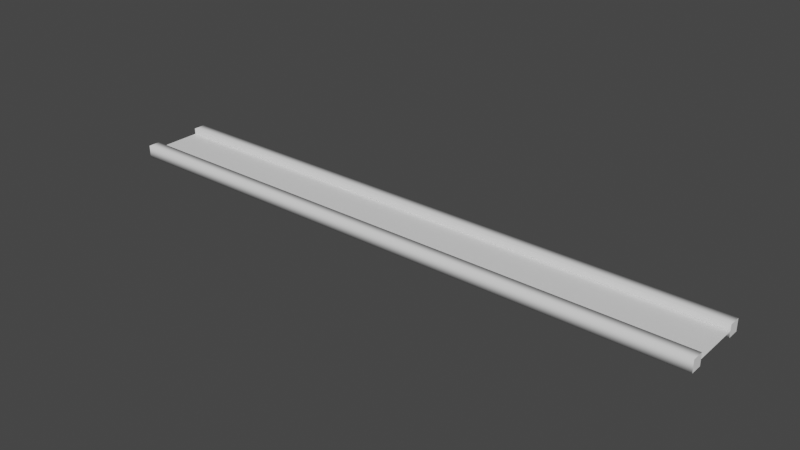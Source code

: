 # Source: p1.blend  (saved by Blender 3.0.42; exported with 4.5.12 LTS)
import bpy
from mathutils import Matrix  # noqa: F401  (used for matrix-valued properties, if any)

bpy.ops.wm.read_factory_settings(use_empty=True)
scene = bpy.context.scene
scene.name = 'Scene'

# ---- collections
col_collection = bpy.data.collections.new('Collection'); scene.collection.children.link(col_collection)

# ---- world
world_world = bpy.data.worlds.new('World'); scene.world = world_world
world_world.use_nodes = True; world_world.node_tree.nodes.clear()
_N = world_world.node_tree.nodes; _L = world_world.node_tree.links
n0 = _N.new('ShaderNodeOutputWorld'); n0.name = 'World Output'; n0.location = (300, 300)
n1 = _N.new('ShaderNodeBackground'); n1.name = 'Background'; n1.location = (10, 300)
n1.inputs[0].default_value = (0.05088, 0.05088, 0.05088, 1.0)
_L.new(n1.outputs[0], n0.inputs[0])
n0.is_active_output = True
world_world.color = (0.05088, 0.05088, 0.05088)
world_world.use_sun_shadow = False
world_world.sun_shadow_jitter_overblur = 0.0

# ---- meshes
me_grid_003 = bpy.data.meshes.new('Grid.003')
me_grid_003.from_pydata([(-50.0, -50.0, 0.0), (-48.0, -50.0, 0.0), (-46.0, -50.0, 0.0), (-44.0, -50.0, 0.0), (-42.0, -50.0, 0.0), (-40.0, -50.0, 0.0), (-38.0, -50.0, 0.0), (-36.0, -50.0, 0.0), (-34.0, -50.0, 0.0), (-32.0, -50.0, 0.0), (-30.0, -50.0, 0.0), (-28.0, -50.0, 0.0), (-26.0, -50.0, 0.0), (-24.0, -50.0, 0.0), (-22.0, -50.0, 0.0), (-20.0, -50.0, 0.0), (-18.0, -50.0, 0.0), (-16.0, -50.0, 0.0), (-14.0, -50.0, 0.0), (-12.0, -50.0, 0.0), (-10.0, -50.0, 0.0), (-8.0, -50.0, 0.0), (-6.0, -50.0, 0.0), (-4.0, -50.0, 0.0), (-2.0, -50.0, 0.0), (0.0, -50.0, 0.0), (2.0, -50.0, 0.0), (4.0, -50.0, 0.0), (6.0, -50.0, 0.0), (8.0, -50.0, 0.0), (10.0, -50.0, 0.0), (12.0, -50.0, 0.0), (14.0, -50.0, 0.0), (16.0, -50.0, 0.0), (18.0, -50.0, 0.0), (20.0, -50.0, 0.0), (22.0, -50.0, 0.0), (24.0, -50.0, 0.0), (26.0, -50.0, 0.0), (28.0, -50.0, 0.0), (30.0, -50.0, 0.0), (32.0, -50.0, 0.0), (34.0, -50.0, 0.0), (36.0, -50.0, 0.0), (38.0, -50.0, 0.0), (40.0, -50.0, 0.0), (42.0, -50.0, 0.0), (44.0, -50.0, 0.0), (46.0, -50.0, 0.0), (48.0, -50.0, 0.0), (50.0, -50.0, 0.0), (-50.0, -25.0, 0.0), (-48.0, -25.0, 0.0), (-46.0, -25.0, 0.0), (-44.0, -25.0, 0.0), (-42.0, -25.0, 0.0), (-40.0, -25.0, 0.0), (-38.0, -25.0, 0.0), (-36.0, -25.0, 0.0), (-34.0, -25.0, 0.0), (-32.0, -25.0, 0.0), (-30.0, -25.0, 0.0), (-28.0, -25.0, 0.0), (-26.0, -25.0, 0.0), (-24.0, -25.0, 0.0), (-22.0, -25.0, 0.0), (-20.0, -25.0, 0.0), (-18.0, -25.0, 0.0), (-16.0, -25.0, 0.0), (-14.0, -25.0, 0.0), (-12.0, -25.0, 0.0), (-10.0, -25.0, 0.0), (-8.0, -25.0, 0.0), (-6.0, -25.0, 0.0), (-4.0, -25.0, 0.0), (-2.0, -25.0, 0.0), (0.0, -25.0, 0.0), (2.0, -25.0, 0.0), (4.0, -25.0, 0.0), (6.0, -25.0, 0.0), (8.0, -25.0, 0.0), (10.0, -25.0, 0.0), (12.0, -25.0, 0.0), (14.0, -25.0, 0.0), (16.0, -25.0, 0.0), (18.0, -25.0, 0.0), (20.0, -25.0, 0.0), (22.0, -25.0, 0.0), (24.0, -25.0, 0.0), (26.0, -25.0, 0.0), (28.0, -25.0, 0.0), (30.0, -25.0, 0.0), (32.0, -25.0, 0.0), (34.0, -25.0, 0.0), (36.0, -25.0, 0.0), (38.0, -25.0, 0.0), (40.0, -25.0, 0.0), (42.0, -25.0, 0.0), (44.0, -25.0, 0.0), (46.0, -25.0, 0.0), (48.0, -25.0, 0.0), (50.0, -25.0, 0.0), (-50.0, 0.0, 0.0), (-48.0, 0.0, 0.0), (-46.0, 0.0, 0.0), (-44.0, 0.0, 0.0), (-42.0, 0.0, 0.0), (-40.0, 0.0, 0.0), (-38.0, 0.0, 0.0), (-36.0, 0.0, 0.0), (-34.0, 0.0, 0.0), (-32.0, 0.0, 0.0), (-30.0, 0.0, 0.0), (-28.0, 0.0, 0.0), (-26.0, 0.0, 0.0), (-24.0, 0.0, 0.0), (-22.0, 0.0, 0.0), (-20.0, 0.0, 0.0), (-18.0, 0.0, 0.0), (-16.0, 0.0, 0.0), (-14.0, 0.0, 0.0), (-12.0, 0.0, 0.0), (-10.0, 0.0, 0.0), (-8.0, 0.0, 0.0), (-6.0, 0.0, 0.0), (-4.0, 0.0, 0.0), (-2.0, 0.0, 0.0), (0.0, 0.0, 0.0), (2.0, 0.0, 0.0), (4.0, 0.0, 0.0), (6.0, 0.0, 0.0), (8.0, 0.0, 0.0), (10.0, 0.0, 0.0), (12.0, 0.0, 0.0), (14.0, 0.0, 0.0), (16.0, 0.0, 0.0), (18.0, 0.0, 0.0), (20.0, 0.0, 0.0), (22.0, 0.0, 0.0), (24.0, 0.0, 0.0), (26.0, 0.0, 0.0), (28.0, 0.0, 0.0), (30.0, 0.0, 0.0), (32.0, 0.0, 0.0), (34.0, 0.0, 0.0), (36.0, 0.0, 0.0), (38.0, 0.0, 0.0), (40.0, 0.0, 0.0), (42.0, 0.0, 0.0), (44.0, 0.0, 0.0), (46.0, 0.0, 0.0), (48.0, 0.0, 0.0), (50.0, 0.0, 0.0), (-50.0, 25.0, 0.0), (-48.0, 25.0, 0.0), (-46.0, 25.0, 0.0), (-44.0, 25.0, 0.0), (-42.0, 25.0, 0.0), (-40.0, 25.0, 0.0), (-38.0, 25.0, 0.0), (-36.0, 25.0, 0.0), (-34.0, 25.0, 0.0), (-32.0, 25.0, 0.0), (-30.0, 25.0, 0.0), (-28.0, 25.0, 0.0), (-26.0, 25.0, 0.0), (-24.0, 25.0, 0.0), (-22.0, 25.0, 0.0), (-20.0, 25.0, 0.0), (-18.0, 25.0, 0.0), (-16.0, 25.0, 0.0), (-14.0, 25.0, 0.0), (-12.0, 25.0, 0.0), (-10.0, 25.0, 0.0), (-8.0, 25.0, 0.0), (-6.0, 25.0, 0.0), (-4.0, 25.0, 0.0), (-2.0, 25.0, 0.0), (0.0, 25.0, 0.0), (2.0, 25.0, 0.0), (4.0, 25.0, 0.0), (6.0, 25.0, 0.0), (8.0, 25.0, 0.0), (10.0, 25.0, 0.0), (12.0, 25.0, 0.0), (14.0, 25.0, 0.0), (16.0, 25.0, 0.0), (18.0, 25.0, 0.0), (20.0, 25.0, 0.0), (22.0, 25.0, 0.0), (24.0, 25.0, 0.0), (26.0, 25.0, 0.0), (28.0, 25.0, 0.0), (30.0, 25.0, 0.0), (32.0, 25.0, 0.0), (34.0, 25.0, 0.0), (36.0, 25.0, 0.0), (38.0, 25.0, 0.0), (40.0, 25.0, 0.0), (42.0, 25.0, 0.0), (44.0, 25.0, 0.0), (46.0, 25.0, 0.0), (48.0, 25.0, 0.0), (50.0, 25.0, 0.0), (-50.0, 50.0, 0.0), (-48.0, 50.0, 0.0), (-46.0, 50.0, 0.0), (-44.0, 50.0, 0.0), (-42.0, 50.0, 0.0), (-40.0, 50.0, 0.0), (-38.0, 50.0, 0.0), (-36.0, 50.0, 0.0), (-34.0, 50.0, 0.0), (-32.0, 50.0, 0.0), (-30.0, 50.0, 0.0), (-28.0, 50.0, 0.0), (-26.0, 50.0, 0.0), (-24.0, 50.0, 0.0), (-22.0, 50.0, 0.0), (-20.0, 50.0, 0.0), (-18.0, 50.0, 0.0), (-16.0, 50.0, 0.0), (-14.0, 50.0, 0.0), (-12.0, 50.0, 0.0), (-10.0, 50.0, 0.0), (-8.0, 50.0, 0.0), (-6.0, 50.0, 0.0), (-4.0, 50.0, 0.0), (-2.0, 50.0, 0.0), (0.0, 50.0, 0.0), (2.0, 50.0, 0.0), (4.0, 50.0, 0.0), (6.0, 50.0, 0.0), (8.0, 50.0, 0.0), (10.0, 50.0, 0.0), (12.0, 50.0, 0.0), (14.0, 50.0, 0.0), (16.0, 50.0, 0.0), (18.0, 50.0, 0.0), (20.0, 50.0, 0.0), (22.0, 50.0, 0.0), (24.0, 50.0, 0.0), (26.0, 50.0, 0.0), (28.0, 50.0, 0.0), (30.0, 50.0, 0.0), (32.0, 50.0, 0.0), (34.0, 50.0, 0.0), (36.0, 50.0, 0.0), (38.0, 50.0, 0.0), (40.0, 50.0, 0.0), (42.0, 50.0, 0.0), (44.0, 50.0, 0.0), (46.0, 50.0, 0.0), (48.0, 50.0, 0.0), (50.0, 50.0, 0.0)], [], [(0, 1, 52, 51), (1, 2, 53, 52), (2, 3, 54, 53), (3, 4, 55, 54), (4, 5, 56, 55), (5, 6, 57, 56), (6, 7, 58, 57), (7, 8, 59, 58), (8, 9, 60, 59), (9, 10, 61, 60), (10, 11, 62, 61), (11, 12, 63, 62), (12, 13, 64, 63), (13, 14, 65, 64), (14, 15, 66, 65), (15, 16, 67, 66), (16, 17, 68, 67), (17, 18, 69, 68), (18, 19, 70, 69), (19, 20, 71, 70), (20, 21, 72, 71), (21, 22, 73, 72), (22, 23, 74, 73), (23, 24, 75, 74), (24, 25, 76, 75), (25, 26, 77, 76), (26, 27, 78, 77), (27, 28, 79, 78), (28, 29, 80, 79), (29, 30, 81, 80), (30, 31, 82, 81), (31, 32, 83, 82), (32, 33, 84, 83), (33, 34, 85, 84), (34, 35, 86, 85), (35, 36, 87, 86), (36, 37, 88, 87), (37, 38, 89, 88), (38, 39, 90, 89), (39, 40, 91, 90), (40, 41, 92, 91), (41, 42, 93, 92), (42, 43, 94, 93), (43, 44, 95, 94), (44, 45, 96, 95), (45, 46, 97, 96), (46, 47, 98, 97), (47, 48, 99, 98), (48, 49, 100, 99), (49, 50, 101, 100), (51, 52, 103, 102), (52, 53, 104, 103), (53, 54, 105, 104), (54, 55, 106, 105), (55, 56, 107, 106), (56, 57, 108, 107), (57, 58, 109, 108), (58, 59, 110, 109), (59, 60, 111, 110), (60, 61, 112, 111), (61, 62, 113, 112), (62, 63, 114, 113), (63, 64, 115, 114), (64, 65, 116, 115), (65, 66, 117, 116), (66, 67, 118, 117), (67, 68, 119, 118), (68, 69, 120, 119), (69, 70, 121, 120), (70, 71, 122, 121), (71, 72, 123, 122), (72, 73, 124, 123), (73, 74, 125, 124), (74, 75, 126, 125), (75, 76, 127, 126), (76, 77, 128, 127), (77, 78, 129, 128), (78, 79, 130, 129), (79, 80, 131, 130), (80, 81, 132, 131), (81, 82, 133, 132), (82, 83, 134, 133), (83, 84, 135, 134), (84, 85, 136, 135), (85, 86, 137, 136), (86, 87, 138, 137), (87, 88, 139, 138), (88, 89, 140, 139), (89, 90, 141, 140), (90, 91, 142, 141), (91, 92, 143, 142), (92, 93, 144, 143), (93, 94, 145, 144), (94, 95, 146, 145), (95, 96, 147, 146), (96, 97, 148, 147), (97, 98, 149, 148), (98, 99, 150, 149), (99, 100, 151, 150), (100, 101, 152, 151), (102, 103, 154, 153), (103, 104, 155, 154), (104, 105, 156, 155), (105, 106, 157, 156), (106, 107, 158, 157), (107, 108, 159, 158), (108, 109, 160, 159), (109, 110, 161, 160), (110, 111, 162, 161), (111, 112, 163, 162), (112, 113, 164, 163), (113, 114, 165, 164), (114, 115, 166, 165), (115, 116, 167, 166), (116, 117, 168, 167), (117, 118, 169, 168), (118, 119, 170, 169), (119, 120, 171, 170), (120, 121, 172, 171), (121, 122, 173, 172), (122, 123, 174, 173), (123, 124, 175, 174), (124, 125, 176, 175), (125, 126, 177, 176), (126, 127, 178, 177), (127, 128, 179, 178), (128, 129, 180, 179), (129, 130, 181, 180), (130, 131, 182, 181), (131, 132, 183, 182), (132, 133, 184, 183), (133, 134, 185, 184), (134, 135, 186, 185), (135, 136, 187, 186), (136, 137, 188, 187), (137, 138, 189, 188), (138, 139, 190, 189), (139, 140, 191, 190), (140, 141, 192, 191), (141, 142, 193, 192), (142, 143, 194, 193), (143, 144, 195, 194), (144, 145, 196, 195), (145, 146, 197, 196), (146, 147, 198, 197), (147, 148, 199, 198), (148, 149, 200, 199), (149, 150, 201, 200), (150, 151, 202, 201), (151, 152, 203, 202), (153, 154, 205, 204), (154, 155, 206, 205), (155, 156, 207, 206), (156, 157, 208, 207), (157, 158, 209, 208), (158, 159, 210, 209), (159, 160, 211, 210), (160, 161, 212, 211), (161, 162, 213, 212), (162, 163, 214, 213), (163, 164, 215, 214), (164, 165, 216, 215), (165, 166, 217, 216), (166, 167, 218, 217), (167, 168, 219, 218), (168, 169, 220, 219), (169, 170, 221, 220), (170, 171, 222, 221), (171, 172, 223, 222), (172, 173, 224, 223), (173, 174, 225, 224), (174, 175, 226, 225), (175, 176, 227, 226), (176, 177, 228, 227), (177, 178, 229, 228), (178, 179, 230, 229), (179, 180, 231, 230), (180, 181, 232, 231), (181, 182, 233, 232), (182, 183, 234, 233), (183, 184, 235, 234), (184, 185, 236, 235), (185, 186, 237, 236), (186, 187, 238, 237), (187, 188, 239, 238), (188, 189, 240, 239), (189, 190, 241, 240), (190, 191, 242, 241), (191, 192, 243, 242), (192, 193, 244, 243), (193, 194, 245, 244), (194, 195, 246, 245), (195, 196, 247, 246), (196, 197, 248, 247), (197, 198, 249, 248), (198, 199, 250, 249), (199, 200, 251, 250), (200, 201, 252, 251), (201, 202, 253, 252), (202, 203, 254, 253)])
me_grid_003.polygons.foreach_set('use_smooth', [True] * 200)
_uv = me_grid_003.uv_layers.new(name='UVMap')
_uv.uv.foreach_set('vector', [0.09572, 0.024, 0.1132, 0.04136, 0.09697, 0.06238, 0.0795, 0.04502, 0.1132, 0.04136, 0.1307, 0.05872, 0.1144, 0.07974, 0.09697, 0.06238, 0.1307, 0.05872, 0.1481, 0.07608, 0.1319, 0.09709, 0.1144, 0.07974, 0.1481, 0.07608, 0.1656, 0.09344, 0.1494, 0.1145, 0.1319, 0.09709, 0.1656, 0.09344, 0.1831, 0.1108, 0.1668, 0.1318, 0.1494, 0.1145, 0.1831, 0.1108, 0.2005, 0.1282, 0.1843, 0.1492, 0.1668, 0.1318, 0.2005, 0.1282, 0.218, 0.1455, 0.2018, 0.1665, 0.1843, 0.1492, 0.218, 0.1455, 0.2355, 0.1629, 0.2193, 0.1839, 0.2018, 0.1665, 0.2355, 0.1629, 0.2529, 0.1802, 0.2367, 0.2012, 0.2193, 0.1839, 0.2529, 0.1802, 0.2704, 0.1976, 0.2542, 0.2186, 0.2367, 0.2012, 0.2704, 0.1976, 0.2879, 0.2149, 0.2717, 0.236, 0.2542, 0.2186, 0.2879, 0.2149, 0.3053, 0.2323, 0.2891, 0.2533, 0.2717, 0.236, 0.3053, 0.2323, 0.3228, 0.2497, 0.3066, 0.2707, 0.2891, 0.2533, 0.3228, 0.2497, 0.3403, 0.267, 0.3241, 0.288, 0.3066, 0.2707, 0.3403, 0.267, 0.3578, 0.2844, 0.3415, 0.3054, 0.3241, 0.288, 0.3578, 0.2844, 0.3752, 0.3017, 0.359, 0.3228, 0.3415, 0.3054, 0.3752, 0.3017, 0.3927, 0.3191, 0.3765, 0.3401, 0.359, 0.3228, 0.3927, 0.3191, 0.4102, 0.3365, 0.3939, 0.3575, 0.3765, 0.3401, 0.4102, 0.3365, 0.4276, 0.3538, 0.4114, 0.3748, 0.3939, 0.3575, 0.4276, 0.3538, 0.4451, 0.3712, 0.4289, 0.3922, 0.4114, 0.3748, 0.4451, 0.3712, 0.4626, 0.3885, 0.4463, 0.4095, 0.4289, 0.3922, 0.4626, 0.3885, 0.48, 0.4059, 0.4638, 0.4269, 0.4463, 0.4095, 0.48, 0.4059, 0.4975, 0.4233, 0.4813, 0.4443, 0.4638, 0.4269, 0.4975, 0.4233, 0.515, 0.4406, 0.4988, 0.4616, 0.4813, 0.4443, 0.515, 0.4406, 0.5324, 0.458, 0.5162, 0.479, 0.4988, 0.4616, 0.5324, 0.458, 0.5499, 0.4753, 0.5337, 0.4963, 0.5162, 0.479, 0.5499, 0.4753, 0.5674, 0.4927, 0.5512, 0.5137, 0.5337, 0.4963, 0.5674, 0.4927, 0.5848, 0.51, 0.5686, 0.5311, 0.5512, 0.5137, 0.5848, 0.51, 0.6023, 0.5274, 0.5861, 0.5484, 0.5686, 0.5311, 0.6023, 0.5274, 0.6198, 0.5448, 0.6036, 0.5658, 0.5861, 0.5484, 0.6198, 0.5448, 0.6373, 0.5621, 0.621, 0.5831, 0.6036, 0.5658, 0.6373, 0.5621, 0.6547, 0.5795, 0.6385, 0.6005, 0.621, 0.5831, 0.6547, 0.5795, 0.6722, 0.5968, 0.656, 0.6179, 0.6385, 0.6005, 0.6722, 0.5968, 0.6897, 0.6142, 0.6734, 0.6352, 0.656, 0.6179, 0.6897, 0.6142, 0.7071, 0.6316, 0.6909, 0.6526, 0.6734, 0.6352, 0.7071, 0.6316, 0.7246, 0.6489, 0.7084, 0.6699, 0.6909, 0.6526, 0.7246, 0.6489, 0.7421, 0.6663, 0.7258, 0.6873, 0.7084, 0.6699, 0.7421, 0.6663, 0.7595, 0.6836, 0.7433, 0.7046, 0.7258, 0.6873, 0.7595, 0.6836, 0.777, 0.701, 0.7608, 0.722, 0.7433, 0.7046, 0.777, 0.701, 0.7945, 0.7183, 0.7783, 0.7394, 0.7608, 0.722, 0.7945, 0.7183, 0.8119, 0.7357, 0.7957, 0.7567, 0.7783, 0.7394, 0.8119, 0.7357, 0.8294, 0.7531, 0.8132, 0.7741, 0.7957, 0.7567, 0.8294, 0.7531, 0.8469, 0.7704, 0.8307, 0.7914, 0.8132, 0.7741, 0.8469, 0.7704, 0.8643, 0.7878, 0.8481, 0.8088, 0.8307, 0.7914, 0.8643, 0.7878, 0.8818, 0.8051, 0.8656, 0.8262, 0.8481, 0.8088, 0.8818, 0.8051, 0.8993, 0.8225, 0.8831, 0.8435, 0.8656, 0.8262, 0.8993, 0.8225, 0.9168, 0.8399, 0.9005, 0.8609, 0.8831, 0.8435, 0.9168, 0.8399, 0.9342, 0.8572, 0.918, 0.8782, 0.9005, 0.8609, 0.9342, 0.8572, 0.9517, 0.8746, 0.9355, 0.8956, 0.918, 0.8782, 0.9517, 0.8746, 0.9692, 0.8919, 0.9529, 0.9129, 0.9355, 0.8956, 0.0795, 0.04502, 0.09697, 0.06238, 0.08075, 0.08339, 0.06328, 0.06604, 0.09697, 0.06238, 0.1144, 0.07974, 0.09822, 0.1008, 0.08075, 0.08339, 0.1144, 0.07974, 0.1319, 0.09709, 0.1157, 0.1181, 0.09822, 0.1008, 0.1319, 0.09709, 0.1494, 0.1145, 0.1332, 0.1355, 0.1157, 0.1181, 0.1494, 0.1145, 0.1668, 0.1318, 0.1506, 0.1528, 0.1332, 0.1355, 0.1668, 0.1318, 0.1843, 0.1492, 0.1681, 0.1702, 0.1506, 0.1528, 0.1843, 0.1492, 0.2018, 0.1665, 0.1856, 0.1875, 0.1681, 0.1702, 0.2018, 0.1665, 0.2193, 0.1839, 0.203, 0.2049, 0.1856, 0.1875, 0.2193, 0.1839, 0.2367, 0.2012, 0.2205, 0.2223, 0.203, 0.2049, 0.2367, 0.2012, 0.2542, 0.2186, 0.238, 0.2396, 0.2205, 0.2223, 0.2542, 0.2186, 0.2717, 0.236, 0.2554, 0.257, 0.238, 0.2396, 0.2717, 0.236, 0.2891, 0.2533, 0.2729, 0.2743, 0.2554, 0.257, 0.2891, 0.2533, 0.3066, 0.2707, 0.2904, 0.2917, 0.2729, 0.2743, 0.3066, 0.2707, 0.3241, 0.288, 0.3078, 0.3091, 0.2904, 0.2917, 0.3241, 0.288, 0.3415, 0.3054, 0.3253, 0.3264, 0.3078, 0.3091, 0.3415, 0.3054, 0.359, 0.3228, 0.3428, 0.3438, 0.3253, 0.3264, 0.359, 0.3228, 0.3765, 0.3401, 0.3602, 0.3611, 0.3428, 0.3438, 0.3765, 0.3401, 0.3939, 0.3575, 0.3777, 0.3785, 0.3602, 0.3611, 0.3939, 0.3575, 0.4114, 0.3748, 0.3952, 0.3958, 0.3777, 0.3785, 0.4114, 0.3748, 0.4289, 0.3922, 0.4127, 0.4132, 0.3952, 0.3958, 0.4289, 0.3922, 0.4463, 0.4095, 0.4301, 0.4306, 0.4127, 0.4132, 0.4463, 0.4095, 0.4638, 0.4269, 0.4476, 0.4479, 0.4301, 0.4306, 0.4638, 0.4269, 0.4813, 0.4443, 0.4651, 0.4653, 0.4476, 0.4479, 0.4813, 0.4443, 0.4988, 0.4616, 0.4825, 0.4826, 0.4651, 0.4653, 0.4988, 0.4616, 0.5162, 0.479, 0.5, 0.5, 0.4825, 0.4826, 0.5162, 0.479, 0.5337, 0.4963, 0.5175, 0.5174, 0.5, 0.5, 0.5337, 0.4963, 0.5512, 0.5137, 0.5349, 0.5347, 0.5175, 0.5174, 0.5512, 0.5137, 0.5686, 0.5311, 0.5524, 0.5521, 0.5349, 0.5347, 0.5686, 0.5311, 0.5861, 0.5484, 0.5699, 0.5694, 0.5524, 0.5521, 0.5861, 0.5484, 0.6036, 0.5658, 0.5873, 0.5868, 0.5699, 0.5694, 0.6036, 0.5658, 0.621, 0.5831, 0.6048, 0.6042, 0.5873, 0.5868, 0.621, 0.5831, 0.6385, 0.6005, 0.6223, 0.6215, 0.6048, 0.6042, 0.6385, 0.6005, 0.656, 0.6179, 0.6398, 0.6389, 0.6223, 0.6215, 0.656, 0.6179, 0.6734, 0.6352, 0.6572, 0.6562, 0.6398, 0.6389, 0.6734, 0.6352, 0.6909, 0.6526, 0.6747, 0.6736, 0.6572, 0.6562, 0.6909, 0.6526, 0.7084, 0.6699, 0.6922, 0.6909, 0.6747, 0.6736, 0.7084, 0.6699, 0.7258, 0.6873, 0.7096, 0.7083, 0.6922, 0.6909, 0.7258, 0.6873, 0.7433, 0.7046, 0.7271, 0.7257, 0.7096, 0.7083, 0.7433, 0.7046, 0.7608, 0.722, 0.7446, 0.743, 0.7271, 0.7257, 0.7608, 0.722, 0.7783, 0.7394, 0.762, 0.7604, 0.7446, 0.743, 0.7783, 0.7394, 0.7957, 0.7567, 0.7795, 0.7777, 0.762, 0.7604, 0.7957, 0.7567, 0.8132, 0.7741, 0.797, 0.7951, 0.7795, 0.7777, 0.8132, 0.7741, 0.8307, 0.7914, 0.8144, 0.8125, 0.797, 0.7951, 0.8307, 0.7914, 0.8481, 0.8088, 0.8319, 0.8298, 0.8144, 0.8125, 0.8481, 0.8088, 0.8656, 0.8262, 0.8494, 0.8472, 0.8319, 0.8298, 0.8656, 0.8262, 0.8831, 0.8435, 0.8668, 0.8645, 0.8494, 0.8472, 0.8831, 0.8435, 0.9005, 0.8609, 0.8843, 0.8819, 0.8668, 0.8645, 0.9005, 0.8609, 0.918, 0.8782, 0.9018, 0.8992, 0.8843, 0.8819, 0.918, 0.8782, 0.9355, 0.8956, 0.9193, 0.9166, 0.9018, 0.8992, 0.9355, 0.8956, 0.9529, 0.9129, 0.9367, 0.934, 0.9193, 0.9166, 0.06328, 0.06604, 0.08075, 0.08339, 0.06453, 0.1044, 0.04706, 0.08705, 0.08075, 0.08339, 0.09822, 0.1008, 0.082, 0.1218, 0.06453, 0.1044, 0.09822, 0.1008, 0.1157, 0.1181, 0.09947, 0.1391, 0.082, 0.1218, 0.1157, 0.1181, 0.1332, 0.1355, 0.1169, 0.1565, 0.09947, 0.1391, 0.1332, 0.1355, 0.1506, 0.1528, 0.1344, 0.1738, 0.1169, 0.1565, 0.1506, 0.1528, 0.1681, 0.1702, 0.1519, 0.1912, 0.1344, 0.1738, 0.1681, 0.1702, 0.1856, 0.1875, 0.1693, 0.2086, 0.1519, 0.1912, 0.1856, 0.1875, 0.203, 0.2049, 0.1868, 0.2259, 0.1693, 0.2086, 0.203, 0.2049, 0.2205, 0.2223, 0.2043, 0.2433, 0.1868, 0.2259, 0.2205, 0.2223, 0.238, 0.2396, 0.2217, 0.2606, 0.2043, 0.2433, 0.238, 0.2396, 0.2554, 0.257, 0.2392, 0.278, 0.2217, 0.2606, 0.2554, 0.257, 0.2729, 0.2743, 0.2567, 0.2954, 0.2392, 0.278, 0.2729, 0.2743, 0.2904, 0.2917, 0.2742, 0.3127, 0.2567, 0.2954, 0.2904, 0.2917, 0.3078, 0.3091, 0.2916, 0.3301, 0.2742, 0.3127, 0.3078, 0.3091, 0.3253, 0.3264, 0.3091, 0.3474, 0.2916, 0.3301, 0.3253, 0.3264, 0.3428, 0.3438, 0.3266, 0.3648, 0.3091, 0.3474, 0.3428, 0.3438, 0.3602, 0.3611, 0.344, 0.3821, 0.3266, 0.3648, 0.3602, 0.3611, 0.3777, 0.3785, 0.3615, 0.3995, 0.344, 0.3821, 0.3777, 0.3785, 0.3952, 0.3958, 0.379, 0.4169, 0.3615, 0.3995, 0.3952, 0.3958, 0.4127, 0.4132, 0.3964, 0.4342, 0.379, 0.4169, 0.4127, 0.4132, 0.4301, 0.4306, 0.4139, 0.4516, 0.3964, 0.4342, 0.4301, 0.4306, 0.4476, 0.4479, 0.4314, 0.4689, 0.4139, 0.4516, 0.4476, 0.4479, 0.4651, 0.4653, 0.4488, 0.4863, 0.4314, 0.4689, 0.4651, 0.4653, 0.4825, 0.4826, 0.4663, 0.5037, 0.4488, 0.4863, 0.4825, 0.4826, 0.5, 0.5, 0.4838, 0.521, 0.4663, 0.5037, 0.5, 0.5, 0.5175, 0.5174, 0.5012, 0.5384, 0.4838, 0.521, 0.5175, 0.5174, 0.5349, 0.5347, 0.5187, 0.5557, 0.5012, 0.5384, 0.5349, 0.5347, 0.5524, 0.5521, 0.5362, 0.5731, 0.5187, 0.5557, 0.5524, 0.5521, 0.5699, 0.5694, 0.5537, 0.5905, 0.5362, 0.5731, 0.5699, 0.5694, 0.5873, 0.5868, 0.5711, 0.6078, 0.5537, 0.5905, 0.5873, 0.5868, 0.6048, 0.6042, 0.5886, 0.6252, 0.5711, 0.6078, 0.6048, 0.6042, 0.6223, 0.6215, 0.6061, 0.6425, 0.5886, 0.6252, 0.6223, 0.6215, 0.6398, 0.6389, 0.6235, 0.6599, 0.6061, 0.6425, 0.6398, 0.6389, 0.6572, 0.6562, 0.641, 0.6772, 0.6235, 0.6599, 0.6572, 0.6562, 0.6747, 0.6736, 0.6585, 0.6946, 0.641, 0.6772, 0.6747, 0.6736, 0.6922, 0.6909, 0.6759, 0.712, 0.6585, 0.6946, 0.6922, 0.6909, 0.7096, 0.7083, 0.6934, 0.7293, 0.6759, 0.712, 0.7096, 0.7083, 0.7271, 0.7257, 0.7109, 0.7467, 0.6934, 0.7293, 0.7271, 0.7257, 0.7446, 0.743, 0.7283, 0.764, 0.7109, 0.7467, 0.7446, 0.743, 0.762, 0.7604, 0.7458, 0.7814, 0.7283, 0.764, 0.762, 0.7604, 0.7795, 0.7777, 0.7633, 0.7988, 0.7458, 0.7814, 0.7795, 0.7777, 0.797, 0.7951, 0.7807, 0.8161, 0.7633, 0.7988, 0.797, 0.7951, 0.8144, 0.8125, 0.7982, 0.8335, 0.7807, 0.8161, 0.8144, 0.8125, 0.8319, 0.8298, 0.8157, 0.8508, 0.7982, 0.8335, 0.8319, 0.8298, 0.8494, 0.8472, 0.8332, 0.8682, 0.8157, 0.8508, 0.8494, 0.8472, 0.8668, 0.8645, 0.8506, 0.8855, 0.8332, 0.8682, 0.8668, 0.8645, 0.8843, 0.8819, 0.8681, 0.9029, 0.8506, 0.8855, 0.8843, 0.8819, 0.9018, 0.8992, 0.8856, 0.9203, 0.8681, 0.9029, 0.9018, 0.8992, 0.9193, 0.9166, 0.903, 0.9376, 0.8856, 0.9203, 0.9193, 0.9166, 0.9367, 0.934, 0.9205, 0.955, 0.903, 0.9376, 0.04706, 0.08705, 0.06453, 0.1044, 0.04831, 0.1254, 0.03084, 0.1081, 0.06453, 0.1044, 0.082, 0.1218, 0.06578, 0.1428, 0.04831, 0.1254, 0.082, 0.1218, 0.09947, 0.1391, 0.08324, 0.1601, 0.06578, 0.1428, 0.09947, 0.1391, 0.1169, 0.1565, 0.1007, 0.1775, 0.08324, 0.1601, 0.1169, 0.1565, 0.1344, 0.1738, 0.1182, 0.1949, 0.1007, 0.1775, 0.1344, 0.1738, 0.1519, 0.1912, 0.1357, 0.2122, 0.1182, 0.1949, 0.1519, 0.1912, 0.1693, 0.2086, 0.1531, 0.2296, 0.1357, 0.2122, 0.1693, 0.2086, 0.1868, 0.2259, 0.1706, 0.2469, 0.1531, 0.2296, 0.1868, 0.2259, 0.2043, 0.2433, 0.1881, 0.2643, 0.1706, 0.2469, 0.2043, 0.2433, 0.2217, 0.2606, 0.2055, 0.2817, 0.1881, 0.2643, 0.2217, 0.2606, 0.2392, 0.278, 0.223, 0.299, 0.2055, 0.2817, 0.2392, 0.278, 0.2567, 0.2954, 0.2405, 0.3164, 0.223, 0.299, 0.2567, 0.2954, 0.2742, 0.3127, 0.2579, 0.3337, 0.2405, 0.3164, 0.2742, 0.3127, 0.2916, 0.3301, 0.2754, 0.3511, 0.2579, 0.3337, 0.2916, 0.3301, 0.3091, 0.3474, 0.2929, 0.3684, 0.2754, 0.3511, 0.3091, 0.3474, 0.3266, 0.3648, 0.3103, 0.3858, 0.2929, 0.3684, 0.3266, 0.3648, 0.344, 0.3821, 0.3278, 0.4032, 0.3103, 0.3858, 0.344, 0.3821, 0.3615, 0.3995, 0.3453, 0.4205, 0.3278, 0.4032, 0.3615, 0.3995, 0.379, 0.4169, 0.3627, 0.4379, 0.3453, 0.4205, 0.379, 0.4169, 0.3964, 0.4342, 0.3802, 0.4552, 0.3627, 0.4379, 0.3964, 0.4342, 0.4139, 0.4516, 0.3977, 0.4726, 0.3802, 0.4552, 0.4139, 0.4516, 0.4314, 0.4689, 0.4152, 0.49, 0.3977, 0.4726, 0.4314, 0.4689, 0.4488, 0.4863, 0.4326, 0.5073, 0.4152, 0.49, 0.4488, 0.4863, 0.4663, 0.5037, 0.4501, 0.5247, 0.4326, 0.5073, 0.4663, 0.5037, 0.4838, 0.521, 0.4676, 0.542, 0.4501, 0.5247, 0.4838, 0.521, 0.5012, 0.5384, 0.485, 0.5594, 0.4676, 0.542, 0.5012, 0.5384, 0.5187, 0.5557, 0.5025, 0.5767, 0.485, 0.5594, 0.5187, 0.5557, 0.5362, 0.5731, 0.52, 0.5941, 0.5025, 0.5767, 0.5362, 0.5731, 0.5537, 0.5905, 0.5374, 0.6115, 0.52, 0.5941, 0.5537, 0.5905, 0.5711, 0.6078, 0.5549, 0.6288, 0.5374, 0.6115, 0.5711, 0.6078, 0.5886, 0.6252, 0.5724, 0.6462, 0.5549, 0.6288, 0.5886, 0.6252, 0.6061, 0.6425, 0.5898, 0.6635, 0.5724, 0.6462, 0.6061, 0.6425, 0.6235, 0.6599, 0.6073, 0.6809, 0.5898, 0.6635, 0.6235, 0.6599, 0.641, 0.6772, 0.6248, 0.6983, 0.6073, 0.6809, 0.641, 0.6772, 0.6585, 0.6946, 0.6422, 0.7156, 0.6248, 0.6983, 0.6585, 0.6946, 0.6759, 0.712, 0.6597, 0.733, 0.6422, 0.7156, 0.6759, 0.712, 0.6934, 0.7293, 0.6772, 0.7503, 0.6597, 0.733, 0.6934, 0.7293, 0.7109, 0.7467, 0.6947, 0.7677, 0.6772, 0.7503, 0.7109, 0.7467, 0.7283, 0.764, 0.7121, 0.7851, 0.6947, 0.7677, 0.7283, 0.764, 0.7458, 0.7814, 0.7296, 0.8024, 0.7121, 0.7851, 0.7458, 0.7814, 0.7633, 0.7988, 0.7471, 0.8198, 0.7296, 0.8024, 0.7633, 0.7988, 0.7807, 0.8161, 0.7645, 0.8371, 0.7471, 0.8198, 0.7807, 0.8161, 0.7982, 0.8335, 0.782, 0.8545, 0.7645, 0.8371, 0.7982, 0.8335, 0.8157, 0.8508, 0.7995, 0.8718, 0.782, 0.8545, 0.8157, 0.8508, 0.8332, 0.8682, 0.8169, 0.8892, 0.7995, 0.8718, 0.8332, 0.8682, 0.8506, 0.8855, 0.8344, 0.9066, 0.8169, 0.8892, 0.8506, 0.8855, 0.8681, 0.9029, 0.8519, 0.9239, 0.8344, 0.9066, 0.8681, 0.9029, 0.8856, 0.9203, 0.8693, 0.9413, 0.8519, 0.9239, 0.8856, 0.9203, 0.903, 0.9376, 0.8868, 0.9586, 0.8693, 0.9413, 0.903, 0.9376, 0.9205, 0.955, 0.9043, 0.976, 0.8868, 0.9586])
me_grid_003.materials.append(None)
me_grid_003.use_remesh_fix_poles = True
me_grid_003.use_remesh_preserve_attributes = False
me_grid_003.update()
me_cube_006 = bpy.data.meshes.new('Cube.006')
me_cube_006.from_pydata([(-1.0, -1.0, 1.0), (-1.0, 1.0, -1.0), (-1.0, 1.0, 1.0), (1.0, -1.0, 1.0), (1.0, 1.0, -1.0), (1.0, 1.0, 1.0), (-1.0, -1.0, -1.0), (1.0, -1.0, -1.0)], [], [(1, 2, 5, 4), (5, 2, 0, 3), (3, 0, 6, 7), (1, 4, 7, 6), (5, 3, 7, 4), (0, 2, 1, 6)])
me_cube_006.polygons.foreach_set('use_smooth', [1, 1, 1, 1, 0, 0])
_uv = me_cube_006.uv_layers.new(name='UVMap')
_uv.uv.foreach_set('vector', [0.06686, 0.02435, 0.0312, 0.06089, 0.947, 0.9547, 0.9827, 0.9182, 0.9287, 0.9158, 0.06804, 0.04363, 0.04557, 0.0658, 0.9063, 0.9379, 0.9063, 0.9379, 0.04557, 0.0658, 0.04557, 0.0658, 0.9063, 0.9379, 0.06686, 0.02435, 0.9827, 0.9182, 0.9063, 0.9379, 0.04557, 0.0658, 0.9287, 0.9158, 0.9063, 0.9379, 0.9063, 0.9379, 0.9827, 0.9182, 0.04557, 0.0658, 0.0312, 0.06089, 0.06686, 0.02435, 0.04557, 0.0658])
me_cube_006.materials.append(None)
me_cube_006.use_remesh_fix_poles = True
me_cube_006.use_remesh_preserve_attributes = False
me_cube_006.update()
me_cube_007 = bpy.data.meshes.new('Cube.007')
me_cube_007.from_pydata([(-1.0, -1.0, 1.0), (-1.0, 1.0, -1.0), (-1.0, 1.0, 1.0), (1.0, -1.0, 1.0), (1.0, 1.0, -1.0), (1.0, 1.0, 1.0), (-1.0, -1.0, -1.0), (1.0, -1.0, -1.0)], [], [(1, 2, 5, 4), (5, 2, 0, 3), (3, 0, 6, 7), (1, 4, 7, 6), (0, 2, 1, 6), (5, 3, 7, 4)])
me_cube_007.polygons.foreach_set('use_smooth', [1, 1, 1, 1, 0, 0])
_uv = me_cube_007.uv_layers.new(name='UVMap')
_uv.uv.foreach_set('vector', [0.06686, 0.02435, 0.0312, 0.06089, 0.947, 0.9547, 0.9827, 0.9182, 0.9287, 0.9158, 0.06804, 0.04363, 0.04557, 0.0658, 0.9063, 0.9379, 0.9063, 0.9379, 0.04557, 0.0658, 0.04557, 0.0658, 0.9063, 0.9379, 0.06686, 0.02435, 0.9827, 0.9182, 0.9063, 0.9379, 0.04557, 0.0658, 0.04557, 0.0658, 0.0312, 0.06089, 0.06686, 0.02435, 0.04557, 0.0658, 0.9287, 0.9158, 0.9063, 0.9379, 0.9063, 0.9379, 0.9827, 0.9182])
me_cube_007.materials.append(None)
me_cube_007.use_remesh_fix_poles = True
me_cube_007.use_remesh_preserve_attributes = False
me_cube_007.update()

# ---- objects
ob_grid = bpy.data.objects.new('Grid', me_grid_003)
ob_cube_002 = bpy.data.objects.new('Cube.002', me_cube_006)
ob_cube_001 = bpy.data.objects.new('Cube.001', me_cube_007)

# ---- transforms, parenting, visibility, modifiers, constraints
ob_grid.location = (0.0, 0.0, 0.0)
ob_grid.scale = (1.0, 0.08, 1.0)
_m = ob_grid.modifiers.new('Displace', 'DISPLACE')
ob_cube_002.location = (0.0, -5.0, 0.5)
ob_cube_002.scale = (50.0, 1.0, 1.0)
ob_cube_001.location = (0.0, 5.0, 0.5)
ob_cube_001.rotation_euler = (0.0, 0.0, 3.142)
ob_cube_001.scale = (50.0, 1.0, 1.0)

# ---- collection membership
col_collection.objects.link(ob_grid)
col_collection.objects.link(ob_cube_002)
col_collection.objects.link(ob_cube_001)

# ---- scene / render settings (as saved in the file)
scene.frame_start = 1; scene.frame_end = 250; scene.frame_set(1)
scene.render.engine = 'BLENDER_EEVEE_NEXT'
scene.cycles.use_denoising = False
scene.cycles.samples = 128
scene.cycles.sampling_pattern = 'TABULATED_SOBOL'
scene.cycles.use_adaptive_sampling = False
scene.cycles.use_light_tree = False
scene.view_settings.view_transform = 'Filmic'
bpy.context.view_layer.update()

# ---- added for rendering (the .blend has no active camera and no usable light): camera, sun
cam_auto = bpy.data.cameras.new('AutoCamera')
cam_auto.lens = 50.0
cam_auto.sensor_width = 36.0
cam_auto.clip_end = 1635.73
ob_auto_camera = bpy.data.objects.new('AutoCamera', cam_auto)
scene.collection.objects.link(ob_auto_camera)
ob_auto_camera.location = (93.2046, -111.846, 75.0637)
ob_auto_camera.rotation_euler = (1.09748, -7.21219e-08, 0.694738)
scene.camera = ob_auto_camera
light_auto_sun = bpy.data.lights.new('AutoSun', 'SUN')
light_auto_sun.energy = 3.0
light_auto_sun.angle = 0.0523599
ob_auto_sun = bpy.data.objects.new('AutoSun', light_auto_sun)
scene.collection.objects.link(ob_auto_sun)
ob_auto_sun.rotation_euler = (0.872665, 0.174533, 0.523599)
bpy.context.view_layer.update()

